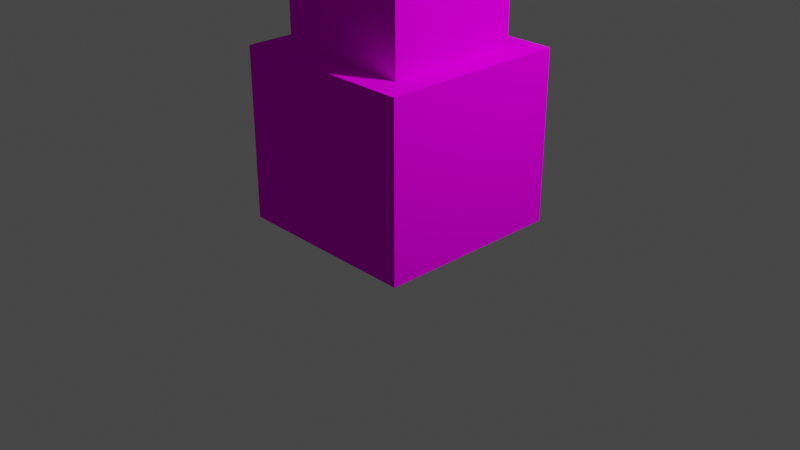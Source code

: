 # Source: 1_2.0.blend  (saved by Blender 3.0.42; exported with 4.5.12 LTS)
import bpy
from mathutils import Matrix  # noqa: F401  (used for matrix-valued properties, if any)

bpy.ops.wm.read_factory_settings(use_empty=True)
scene = bpy.context.scene
scene.name = 'Scene'

# ---- collections
col_collection = bpy.data.collections.new('Collection'); scene.collection.children.link(col_collection)

# ---- images (referenced by path relative to the original .blend; pixels are not part of the script)
import os
ASSET_DIR = os.environ.get("B2B_ASSET_DIR", "")  # directory of the original .blend (textures are referenced by path, not embedded)
HERE = os.path.dirname(os.path.abspath(__file__))  # packed textures are extracted next to this script under _unpacked/

def load_image(name, relpath, width, height, colorspace="sRGB"):
    """Load a texture the original file referenced (path relative to the .blend, or extracted next to this script)."""
    p = next((c for c in (os.path.join(HERE, relpath), os.path.join(ASSET_DIR, relpath)) if relpath and os.path.exists(c)), "")
    if p:
        img = bpy.data.images.load(p, check_existing=True)
        img.name = name
    else:  # same state as the original file: an image datablock whose file is absent (Cycles renders it pink)
        img = bpy.data.images.new(name, width, height)
        img.source = "FILE"
        img.filepath = "//" + (relpath or name)
    img.colorspace_settings.name = colorspace
    return img
img_low_poly__pallet_png = load_image('_low_poly__pallet.png', '_low_poly__pallet.png', 1024, 1024, 'sRGB')

# ---- materials (node trees are filled in below, after node groups)
mat_material = bpy.data.materials.new('Material')
mat_material.alpha_threshold = 0.0
mat_material.use_transparent_shadow = False
mat_material.line_color = (0.0, 0.0, 0.0, 1.0)

# ---- material node trees
mat_material.use_nodes = True; mat_material.node_tree.nodes.clear()
_N = mat_material.node_tree.nodes; _L = mat_material.node_tree.links
n0 = _N.new('ShaderNodeOutputMaterial'); n0.name = 'Material Output'; n0.location = (300, 300)
n1 = _N.new('ShaderNodeBsdfDiffuse'); n1.name = 'Диффузный BSDF'; n1.location = (10, 300)
n1.inputs[1].default_value = 0.4
n2 = _N.new('ShaderNodeTexImage'); n2.name = 'Изображение-текстура'; n2.location = (-280, 280)
n2.image = img_low_poly__pallet_png
_L.new(n1.outputs[0], n0.inputs[0])
_L.new(n2.outputs[0], n1.inputs[0])
n0.is_active_output = True

# ---- world
world_world = bpy.data.worlds.new('World'); scene.world = world_world
world_world.use_nodes = True; world_world.node_tree.nodes.clear()
_N = world_world.node_tree.nodes; _L = world_world.node_tree.links
n0 = _N.new('ShaderNodeOutputWorld'); n0.name = 'World Output'; n0.location = (300, 300)
n1 = _N.new('ShaderNodeBackground'); n1.name = 'Background'; n1.location = (10, 300)
n1.inputs[0].default_value = (0.05088, 0.05088, 0.05088, 1.0)
_L.new(n1.outputs[0], n0.inputs[0])
n0.is_active_output = True
world_world.color = (0.05088, 0.05088, 0.05088)
world_world.use_sun_shadow = False
world_world.sun_shadow_jitter_overblur = 0.0

# ---- cameras
cam_camera = bpy.data.cameras.new('Camera')
cam_camera.clip_end = 100.0
cam_camera.ortho_scale = 7.314

# ---- lights
light_light = bpy.data.lights.new('Light', 'POINT')
light_light.transmission_factor = 0.0
light_light.energy = 1000.0
light_light.shadow_soft_size = 0.1
light_light.shadow_maximum_resolution = 0.006
light_light.use_absolute_resolution = True

# ---- meshes
me_cube = bpy.data.meshes.new('Cube')
me_cube.from_pydata([(1.0, 1.0, 1.939), (1.0, 1.0, -1.0), (1.0, -1.0, 1.939), (1.0, -1.0, -1.0), (-1.0, 1.0, 1.939), (-1.0, 1.0, -1.0), (-1.0, -1.0, 1.939), (-1.0, -1.0, -1.0), (0.719, -0.719, 1.939), (-0.719, -0.719, 1.939), (0.719, 0.719, 1.939), (-0.719, 0.719, 1.939), (0.719, -0.719, 5.084), (-0.719, -0.719, 5.084), (0.719, 0.719, 5.084), (-0.719, 0.719, 5.084), (0.2926, -0.2926, 5.18), (-0.2926, -0.2926, 5.18), (0.2926, 0.2926, 5.18), (-0.2926, 0.2926, 5.18), (0.0007359, -0.0007359, 6.741), (-0.0007359, -0.0007359, 6.741), (0.0007359, 0.0007359, 6.741), (-0.0007359, 0.0007359, 6.741), (1.0, -1.0, 2.125), (-1.0, -1.0, 2.125), (1.0, 1.0, 2.125), (-1.0, 1.0, 2.125), (0.719, -0.719, 2.125), (-0.719, -0.719, 2.125), (0.719, 0.719, 2.125), (-0.719, 0.719, 2.125), (0.719, -0.719, 5.18), (-0.719, -0.719, 5.18), (0.719, 0.719, 5.18), (-0.719, 0.719, 5.18)], [], [(6, 2, 24, 25), (3, 2, 6, 7), (7, 6, 4, 5), (5, 1, 3, 7), (1, 0, 2, 3), (5, 4, 0, 1), (11, 9, 13, 15), (0, 4, 27, 26), (8, 9, 29, 28), (9, 11, 31, 29), (14, 15, 35, 34), (9, 8, 12, 13), (10, 11, 15, 14), (8, 10, 14, 12), (18, 19, 23, 22), (22, 23, 21, 20), (16, 18, 22, 20), (19, 17, 21, 23), (17, 16, 20, 21), (25, 24, 28, 29), (27, 25, 29, 31), (24, 26, 30, 28), (26, 27, 31, 30), (11, 10, 30, 31), (10, 8, 28, 30), (4, 6, 25, 27), (2, 0, 26, 24), (34, 35, 33, 32), (12, 14, 34, 32), (15, 13, 33, 35), (13, 12, 32, 33)])
_uv = me_cube.uv_layers.new(name='UVMap')
_uv.uv.foreach_set('vector', [0.7957, 0.646, 0.7957, 0.6355, 0.7957, 0.6355, 0.7957, 0.646, 0.7852, 0.7078, 0.7957, 0.7078, 0.7957, 0.7183, 0.7852, 0.7183, 0.7852, 0.6763, 0.7957, 0.6763, 0.7957, 0.6868, 0.7852, 0.6868, 0.7747, 0.6973, 0.7852, 0.6973, 0.7852, 0.7078, 0.7747, 0.7078, 0.7852, 0.6973, 0.7957, 0.6973, 0.7957, 0.7078, 0.7852, 0.7078, 0.7852, 0.6868, 0.7957, 0.6868, 0.7957, 0.6973, 0.7852, 0.6973, 0.7985, 0.6888, 0.7985, 0.6843, 0.7985, 0.6843, 0.7985, 0.6888, 0.7957, 0.625, 0.7957, 0.6145, 0.7957, 0.6145, 0.7957, 0.625, 0.7985, 0.6256, 0.7985, 0.6302, 0.7985, 0.6302, 0.7985, 0.6256, 0.7985, 0.6843, 0.7985, 0.6888, 0.7985, 0.6888, 0.7985, 0.6843, 0.7907, 0.6367, 0.7907, 0.6322, 0.7907, 0.6322, 0.7907, 0.6367, 0.7985, 0.7025, 0.7985, 0.6979, 0.7985, 0.6979, 0.7985, 0.7025, 0.7985, 0.6934, 0.7985, 0.6888, 0.7985, 0.6888, 0.7985, 0.6934, 0.7985, 0.6979, 0.7985, 0.6934, 0.7985, 0.6934, 0.7985, 0.6979, 0.4542, 0.4366, 0.5029, 0.4366, 0.5029, 0.4366, 0.4542, 0.4366, 0.4542, 0.4366, 0.5029, 0.4366, 0.5029, 0.4853, 0.4542, 0.4853, 0.4542, 0.4853, 0.4542, 0.4366, 0.4542, 0.4366, 0.4542, 0.4853, 0.5029, 0.4366, 0.5029, 0.4853, 0.5029, 0.4853, 0.5029, 0.4366, 0.5029, 0.4853, 0.4542, 0.4853, 0.4542, 0.4853, 0.5029, 0.4853, 0.7957, 0.646, 0.7957, 0.6355, 0.7957, 0.6355, 0.7957, 0.646, 0.7957, 0.6145, 0.7957, 0.604, 0.7957, 0.604, 0.7957, 0.6145, 0.7957, 0.6355, 0.7957, 0.625, 0.7957, 0.625, 0.7957, 0.6355, 0.7957, 0.625, 0.7957, 0.6145, 0.7957, 0.6145, 0.7957, 0.625, 0.7985, 0.6165, 0.7985, 0.6211, 0.7985, 0.6211, 0.7985, 0.6165, 0.7985, 0.6211, 0.7985, 0.6256, 0.7985, 0.6256, 0.7985, 0.6211, 0.7957, 0.6145, 0.7957, 0.604, 0.7957, 0.604, 0.7957, 0.6145, 0.7957, 0.6355, 0.7957, 0.625, 0.7957, 0.625, 0.7957, 0.6355, 0.7907, 0.6367, 0.7952, 0.6367, 0.7952, 0.6413, 0.7907, 0.6413, 0.7907, 0.6413, 0.7907, 0.6367, 0.7907, 0.6367, 0.7907, 0.6413, 0.7907, 0.6322, 0.7907, 0.6276, 0.7907, 0.6276, 0.7907, 0.6322, 0.7907, 0.6458, 0.7907, 0.6413, 0.7907, 0.6413, 0.7907, 0.6458])
me_cube.materials.append(mat_material)
me_cube.use_remesh_preserve_volume = False
me_cube.use_remesh_preserve_attributes = False
me_cube.use_mirror_vertex_groups = False
me_cube.update()

# ---- objects
ob_cube = bpy.data.objects.new('Cube', me_cube)
ob_light = bpy.data.objects.new('Light', light_light)
ob_camera = bpy.data.objects.new('Camera', cam_camera)

# ---- transforms, parenting, visibility, modifiers, constraints
ob_cube.location = (0.0, 0.0, 0.5785)
ob_cube.scale = (1.0, 1.0, 0.5785)
ob_cube.lock_rotations_4d = False
ob_cube.empty_display_type = 'ARROWS'
ob_cube.lineart.crease_threshold = 0.0
_m = ob_cube.modifiers.new('Симметрия', 'MIRROR')
_m.use_axis = (False, False, False)
ob_light.location = (4.076, 1.005, 5.904)
ob_light.rotation_euler = (0.6503, 0.05522, 1.866)
ob_light.lock_rotations_4d = False
ob_light.empty_display_type = 'ARROWS'
ob_light.color = (0.0, 0.0, 0.0, 0.0)
ob_light.lineart.crease_threshold = 0.0
ob_camera.location = (7.359, -6.926, 4.958)
ob_camera.rotation_euler = (1.109, 0.0, 0.8149)
ob_camera.lock_rotations_4d = False
ob_camera.empty_display_type = 'ARROWS'
ob_camera.color = (0.0, 0.0, 0.0, 0.0)
ob_camera.display_type = 'WIRE'
ob_camera.lineart.crease_threshold = 0.0

# ---- collection membership
col_collection.objects.link(ob_cube)
col_collection.objects.link(ob_light)
col_collection.objects.link(ob_camera)

# ---- scene / render settings (as saved in the file)
scene.camera = ob_camera
scene.frame_start = 1; scene.frame_end = 250; scene.frame_set(1)
scene.render.engine = 'BLENDER_EEVEE_NEXT'
scene.cycles.sampling_pattern = 'TABULATED_SOBOL'
scene.cycles.use_light_tree = False
scene.view_settings.view_transform = 'Filmic'
bpy.context.view_layer.update()
